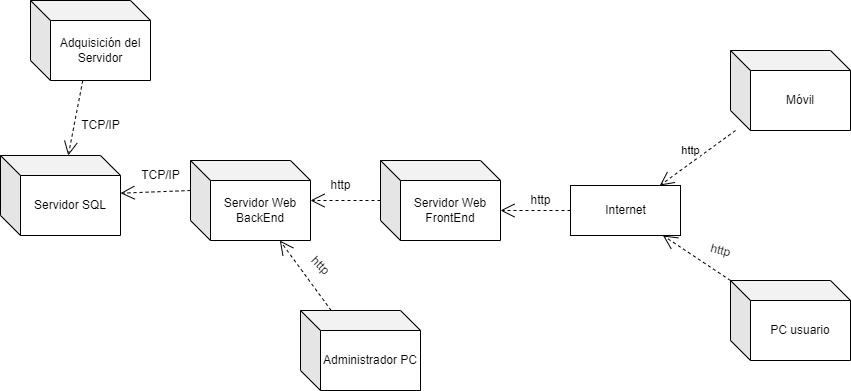

The diagram above was exported from draw.io. Its source (the exported page's mxGraphModel, read from the mxfile embedded in the PNG):
<mxGraphModel dx="1701" dy="520" grid="1" gridSize="10" guides="1" tooltips="1" connect="1" arrows="1" fold="1" page="1" pageScale="1" pageWidth="827" pageHeight="1169" math="0" shadow="0">
  <root>
    <mxCell id="0" />
    <mxCell id="1" parent="0" />
    <mxCell id="-9oDRZ1Ku5TK7JBEf1pI-22" style="edgeStyle=none;rounded=0;orthogonalLoop=1;jettySize=auto;html=1;dashed=1;strokeWidth=1;endArrow=open;endFill=0;endSize=12;" edge="1" parent="1" source="-9oDRZ1Ku5TK7JBEf1pI-1" target="-9oDRZ1Ku5TK7JBEf1pI-3">
      <mxGeometry relative="1" as="geometry" />
    </mxCell>
    <mxCell id="-9oDRZ1Ku5TK7JBEf1pI-1" value="Servidor Web FrontEnd" style="shape=cube;whiteSpace=wrap;html=1;boundedLbl=1;backgroundOutline=1;darkOpacity=0.05;darkOpacity2=0.1;" vertex="1" parent="1">
      <mxGeometry x="360" y="250" width="120" height="80" as="geometry" />
    </mxCell>
    <mxCell id="-9oDRZ1Ku5TK7JBEf1pI-23" style="edgeStyle=none;rounded=0;orthogonalLoop=1;jettySize=auto;html=1;dashed=1;strokeWidth=1;endArrow=open;endFill=0;endSize=12;" edge="1" parent="1" source="-9oDRZ1Ku5TK7JBEf1pI-2" target="-9oDRZ1Ku5TK7JBEf1pI-3">
      <mxGeometry relative="1" as="geometry" />
    </mxCell>
    <mxCell id="-9oDRZ1Ku5TK7JBEf1pI-2" value="Administrador PC" style="shape=cube;whiteSpace=wrap;html=1;boundedLbl=1;backgroundOutline=1;darkOpacity=0.05;darkOpacity2=0.1;" vertex="1" parent="1">
      <mxGeometry x="280" y="400" width="120" height="80" as="geometry" />
    </mxCell>
    <mxCell id="-9oDRZ1Ku5TK7JBEf1pI-24" style="edgeStyle=none;rounded=0;orthogonalLoop=1;jettySize=auto;html=1;dashed=1;strokeWidth=1;endArrow=open;endFill=0;endSize=12;" edge="1" parent="1" target="-9oDRZ1Ku5TK7JBEf1pI-4">
      <mxGeometry relative="1" as="geometry">
        <mxPoint x="170" y="280" as="sourcePoint" />
      </mxGeometry>
    </mxCell>
    <mxCell id="-9oDRZ1Ku5TK7JBEf1pI-3" value="Servidor Web BackEnd" style="shape=cube;whiteSpace=wrap;html=1;boundedLbl=1;backgroundOutline=1;darkOpacity=0.05;darkOpacity2=0.1;" vertex="1" parent="1">
      <mxGeometry x="170" y="250" width="120" height="80" as="geometry" />
    </mxCell>
    <mxCell id="-9oDRZ1Ku5TK7JBEf1pI-4" value="Servidor SQL" style="shape=cube;whiteSpace=wrap;html=1;boundedLbl=1;backgroundOutline=1;darkOpacity=0.05;darkOpacity2=0.1;" vertex="1" parent="1">
      <mxGeometry x="-20" y="245" width="120" height="80" as="geometry" />
    </mxCell>
    <mxCell id="-9oDRZ1Ku5TK7JBEf1pI-25" style="edgeStyle=none;rounded=0;orthogonalLoop=1;jettySize=auto;html=1;dashed=1;strokeWidth=1;endArrow=open;endFill=0;endSize=12;" edge="1" parent="1" source="-9oDRZ1Ku5TK7JBEf1pI-5" target="-9oDRZ1Ku5TK7JBEf1pI-4">
      <mxGeometry relative="1" as="geometry" />
    </mxCell>
    <mxCell id="-9oDRZ1Ku5TK7JBEf1pI-5" value="Adquisición del Servidor" style="shape=cube;whiteSpace=wrap;html=1;boundedLbl=1;backgroundOutline=1;darkOpacity=0.05;darkOpacity2=0.1;" vertex="1" parent="1">
      <mxGeometry x="10" y="90" width="120" height="80" as="geometry" />
    </mxCell>
    <mxCell id="-9oDRZ1Ku5TK7JBEf1pI-6" value="Móvil" style="shape=cube;whiteSpace=wrap;html=1;boundedLbl=1;backgroundOutline=1;darkOpacity=0.05;darkOpacity2=0.1;" vertex="1" parent="1">
      <mxGeometry x="710" y="140" width="120" height="80" as="geometry" />
    </mxCell>
    <mxCell id="-9oDRZ1Ku5TK7JBEf1pI-19" style="rounded=0;orthogonalLoop=1;jettySize=auto;html=1;dashed=1;endArrow=open;endFill=0;strokeWidth=1;endSize=12;" edge="1" parent="1" source="-9oDRZ1Ku5TK7JBEf1pI-7" target="-9oDRZ1Ku5TK7JBEf1pI-13">
      <mxGeometry relative="1" as="geometry" />
    </mxCell>
    <mxCell id="-9oDRZ1Ku5TK7JBEf1pI-7" value="PC usuario" style="shape=cube;whiteSpace=wrap;html=1;boundedLbl=1;backgroundOutline=1;darkOpacity=0.05;darkOpacity2=0.1;" vertex="1" parent="1">
      <mxGeometry x="710" y="370" width="120" height="80" as="geometry" />
    </mxCell>
    <mxCell id="-9oDRZ1Ku5TK7JBEf1pI-13" value="Internet" style="html=1;" vertex="1" parent="1">
      <mxGeometry x="550" y="275" width="110" height="50" as="geometry" />
    </mxCell>
    <mxCell id="-9oDRZ1Ku5TK7JBEf1pI-14" value="http" style="endArrow=open;endSize=12;dashed=1;html=1;rounded=0;" edge="1" parent="1" source="-9oDRZ1Ku5TK7JBEf1pI-6" target="-9oDRZ1Ku5TK7JBEf1pI-13">
      <mxGeometry x="0.03" y="-10" width="160" relative="1" as="geometry">
        <mxPoint x="330" y="260" as="sourcePoint" />
        <mxPoint x="490" y="260" as="targetPoint" />
        <mxPoint as="offset" />
      </mxGeometry>
    </mxCell>
    <mxCell id="-9oDRZ1Ku5TK7JBEf1pI-18" value="http" style="text;html=1;align=center;verticalAlign=middle;resizable=0;points=[];autosize=1;strokeColor=none;fillColor=none;rotation=15;" vertex="1" parent="1">
      <mxGeometry x="680" y="325" width="40" height="30" as="geometry" />
    </mxCell>
    <mxCell id="-9oDRZ1Ku5TK7JBEf1pI-20" style="rounded=0;orthogonalLoop=1;jettySize=auto;html=1;dashed=1;endArrow=open;endFill=0;strokeWidth=1;endSize=12;" edge="1" parent="1" source="-9oDRZ1Ku5TK7JBEf1pI-13">
      <mxGeometry relative="1" as="geometry">
        <mxPoint x="720" y="380" as="sourcePoint" />
        <mxPoint x="480" y="300" as="targetPoint" />
      </mxGeometry>
    </mxCell>
    <mxCell id="-9oDRZ1Ku5TK7JBEf1pI-21" value="http" style="text;html=1;align=center;verticalAlign=middle;resizable=0;points=[];autosize=1;strokeColor=none;fillColor=none;rotation=0;" vertex="1" parent="1">
      <mxGeometry x="500" y="275" width="40" height="30" as="geometry" />
    </mxCell>
    <mxCell id="-9oDRZ1Ku5TK7JBEf1pI-26" value="http" style="text;html=1;align=center;verticalAlign=middle;resizable=0;points=[];autosize=1;strokeColor=none;fillColor=none;rotation=0;" vertex="1" parent="1">
      <mxGeometry x="300" y="260" width="40" height="30" as="geometry" />
    </mxCell>
    <mxCell id="-9oDRZ1Ku5TK7JBEf1pI-27" value="http" style="text;html=1;align=center;verticalAlign=middle;resizable=0;points=[];autosize=1;strokeColor=none;fillColor=none;rotation=45;" vertex="1" parent="1">
      <mxGeometry x="280" y="340" width="40" height="30" as="geometry" />
    </mxCell>
    <mxCell id="-9oDRZ1Ku5TK7JBEf1pI-28" value="TCP/IP" style="text;html=1;align=center;verticalAlign=middle;resizable=0;points=[];autosize=1;strokeColor=none;fillColor=none;rotation=0;" vertex="1" parent="1">
      <mxGeometry x="50" y="200" width="60" height="30" as="geometry" />
    </mxCell>
    <mxCell id="-9oDRZ1Ku5TK7JBEf1pI-29" value="TCP/IP" style="text;html=1;align=center;verticalAlign=middle;resizable=0;points=[];autosize=1;strokeColor=none;fillColor=none;rotation=0;" vertex="1" parent="1">
      <mxGeometry x="110" y="250" width="60" height="30" as="geometry" />
    </mxCell>
  </root>
</mxGraphModel>